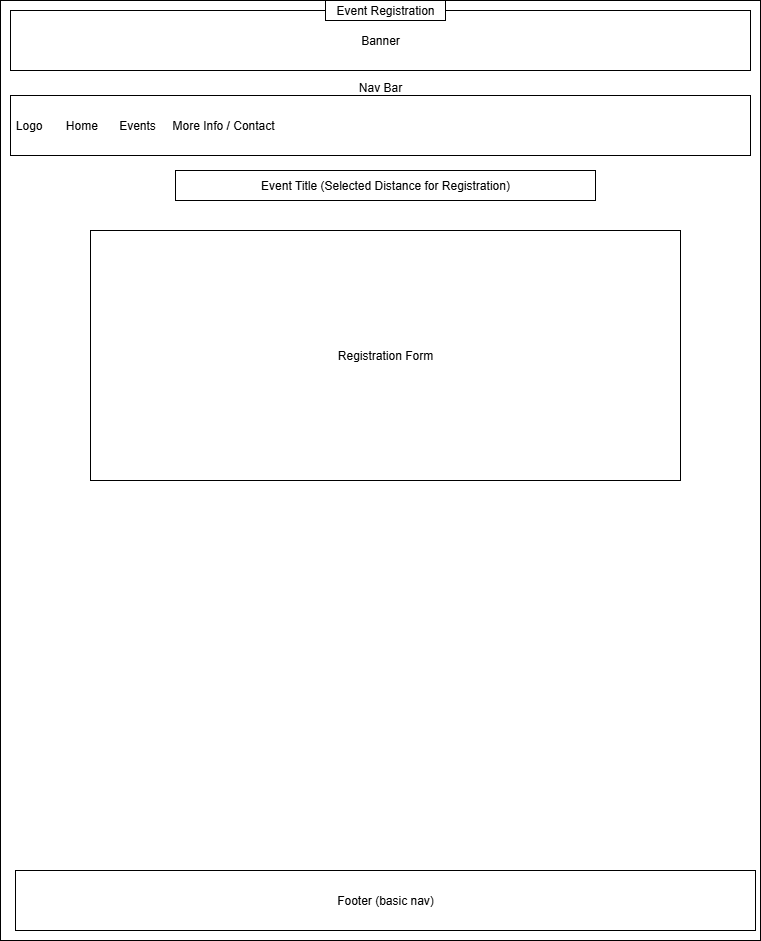

The diagram above was exported from draw.io. Its source (the exported page's mxGraphModel, read from the mxfile embedded in the PNG):
<mxGraphModel dx="784" dy="1102" grid="1" gridSize="10" guides="1" tooltips="1" connect="1" arrows="1" fold="1" page="1" pageScale="1" pageWidth="850" pageHeight="1100" math="0" shadow="0">
  <root>
    <mxCell id="0" />
    <mxCell id="1" parent="0" />
    <mxCell id="43jUcGY2daAadkw_nt_y-3" value="" style="rounded=0;whiteSpace=wrap;html=1;movable=1;resizable=1;rotatable=1;deletable=1;editable=1;locked=0;connectable=1;" parent="1" vertex="1">
      <mxGeometry x="40" y="40" width="760" height="940" as="geometry" />
    </mxCell>
    <mxCell id="43jUcGY2daAadkw_nt_y-4" value="Banner" style="rounded=0;whiteSpace=wrap;html=1;" parent="1" vertex="1">
      <mxGeometry x="50" y="50" width="740" height="60" as="geometry" />
    </mxCell>
    <mxCell id="43jUcGY2daAadkw_nt_y-5" value="&amp;nbsp;Logo&lt;span style=&quot;white-space: pre;&quot;&gt;&#09;&lt;/span&gt;Home&lt;span style=&quot;white-space: pre;&quot;&gt;&#09;&lt;/span&gt;Events&lt;span style=&quot;white-space: pre;&quot;&gt;&#09;&lt;/span&gt;More Info / Contact" style="rounded=0;whiteSpace=wrap;html=1;align=left;" parent="1" vertex="1">
      <mxGeometry x="50" y="135" width="740" height="60" as="geometry" />
    </mxCell>
    <mxCell id="43jUcGY2daAadkw_nt_y-7" value="Nav Bar&lt;div&gt;&lt;br&gt;&lt;/div&gt;&lt;div&gt;&lt;br&gt;&lt;/div&gt;" style="rounded=0;whiteSpace=wrap;html=1;" parent="1" vertex="1">
      <mxGeometry x="50" y="140" width="740" as="geometry" />
    </mxCell>
    <mxCell id="43jUcGY2daAadkw_nt_y-9" value="Event Title (Selected Distance for Registration)" style="rounded=0;whiteSpace=wrap;html=1;" parent="1" vertex="1">
      <mxGeometry x="215" y="210" width="420" height="30" as="geometry" />
    </mxCell>
    <mxCell id="43jUcGY2daAadkw_nt_y-10" value="Registration Form" style="rounded=0;whiteSpace=wrap;html=1;" parent="1" vertex="1">
      <mxGeometry x="130" y="270" width="590" height="250" as="geometry" />
    </mxCell>
    <mxCell id="43jUcGY2daAadkw_nt_y-19" value="Footer (basic nav)" style="rounded=0;whiteSpace=wrap;html=1;" parent="1" vertex="1">
      <mxGeometry x="55" y="910" width="740" height="60" as="geometry" />
    </mxCell>
    <mxCell id="43jUcGY2daAadkw_nt_y-21" value="Event Registration" style="rounded=0;whiteSpace=wrap;html=1;" parent="1" vertex="1">
      <mxGeometry x="365" y="40" width="120" height="20" as="geometry" />
    </mxCell>
  </root>
</mxGraphModel>